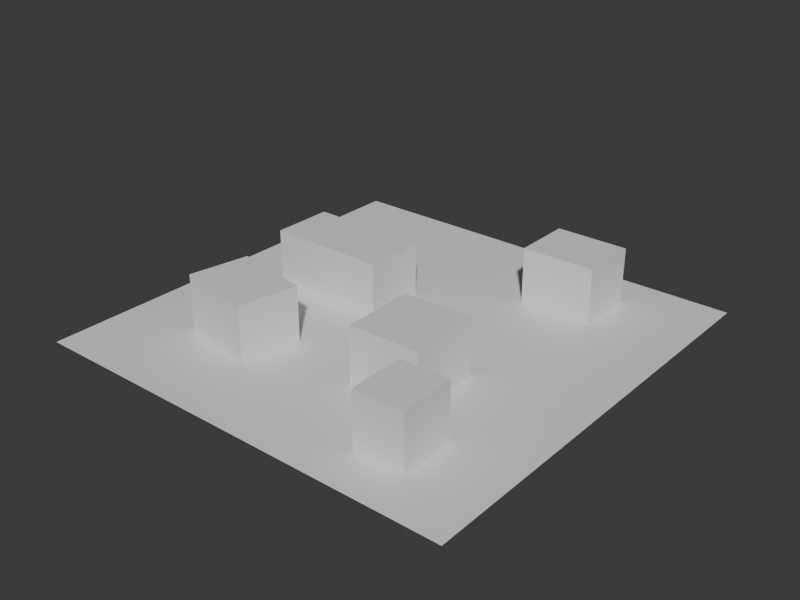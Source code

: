# Source: xinhua-villas-329-massing.blend  (saved by Blender 5.2.44; exported with 4.5.12 LTS)
import bpy
from mathutils import Matrix  # noqa: F401  (used for matrix-valued properties, if any)

bpy.ops.wm.read_factory_settings(use_empty=True)
scene = bpy.context.scene
scene.name = 'Scene'

# ---- collections
col_collection = bpy.data.collections.new('Collection'); scene.collection.children.link(col_collection)

# ---- materials (node trees are filled in below, after node groups)
mat_xinhua_villas_329_clean_massing_material = bpy.data.materials.new('xinhua-villas-329-clean-massing-material')
mat_xinhua_villas_329_clean_massing_material.diffuse_color = (0.525, 0.5882, 0.6424, 1.0)
mat_xinhua_villas_329_clean_massing_material.roughness = 0.95
mat_test_preview_ground_material = bpy.data.materials.new('test-preview-ground-material')
mat_test_preview_ground_material.diffuse_color = (0.14, 0.17, 0.18, 1.0)

# ---- material node trees
mat_xinhua_villas_329_clean_massing_material.use_nodes = True; mat_xinhua_villas_329_clean_massing_material.node_tree.nodes.clear()
_N = mat_xinhua_villas_329_clean_massing_material.node_tree.nodes; _L = mat_xinhua_villas_329_clean_massing_material.node_tree.links
n0 = _N.new('ShaderNodeBsdfPrincipled'); n0.name = 'Principled BSDF'; n0.location = (-200, 100)
n0.inputs[10].default_value = 0.005
n1 = _N.new('ShaderNodeOutputMaterial'); n1.name = 'Material Output'; n1.location = (200, 100)
_L.new(n0.outputs[0], n1.inputs[0])
n1.is_active_output = True
mat_test_preview_ground_material.use_nodes = True; mat_test_preview_ground_material.node_tree.nodes.clear()
_N = mat_test_preview_ground_material.node_tree.nodes; _L = mat_test_preview_ground_material.node_tree.links
n0 = _N.new('ShaderNodeBsdfPrincipled'); n0.name = 'Principled BSDF'; n0.location = (-200, 100)
n0.inputs[10].default_value = 0.005
n1 = _N.new('ShaderNodeOutputMaterial'); n1.name = 'Material Output'; n1.location = (200, 100)
_L.new(n0.outputs[0], n1.inputs[0])
n1.is_active_output = True

# ---- world
world_world = bpy.data.worlds.new('World'); scene.world = world_world
world_world.use_nodes = True; world_world.node_tree.nodes.clear()
_N = world_world.node_tree.nodes; _L = world_world.node_tree.links
n0 = _N.new('ShaderNodeOutputWorld'); n0.name = 'World Output'; n0.location = (200, 100)
n1 = _N.new('ShaderNodeBackground'); n1.name = 'Background'; n1.location = (-200, 100)
n1.inputs[0].default_value = (0.05088, 0.05088, 0.05088, 1.0)
_L.new(n1.outputs[0], n0.inputs[0])
n0.is_active_output = True
world_world.color = (0.03, 0.04, 0.045)
world_world.sun_shadow_jitter_overblur = 0.0

# ---- meshes
me_osm_way_864493174_mesh = bpy.data.meshes.new('osm-way-864493174-mesh')
me_osm_way_864493174_mesh.from_pydata([(0.373, -8.82, 0.0), (8.338, -8.645, 0.0), (8.118, -0.3303, 0.0), (0.151, -0.4971, 0.0), (0.373, -8.82, 6.272), (8.338, -8.645, 6.272), (8.118, -0.3303, 6.272), (0.151, -0.4971, 6.272)], [], [(3, 2, 1, 0), (4, 5, 6, 7), (0, 1, 5, 4), (1, 2, 6, 5), (2, 3, 7, 6), (3, 0, 4, 7)])
me_osm_way_864493174_mesh.materials.append(mat_xinhua_villas_329_clean_massing_material)
me_osm_way_864493174_mesh.update()
me_osm_way_864493244_mesh = bpy.data.meshes.new('osm-way-864493244-mesh')
me_osm_way_864493244_mesh.from_pydata([(-20.0, 2.501, 0.0), (-6.482, 2.401, 0.0), (-6.466, 9.342, 0.0), (-19.97, 9.44, 0.0), (-20.0, 2.501, 6.272), (-6.482, 2.401, 6.272), (-6.466, 9.342, 6.272), (-19.97, 9.44, 6.272)], [], [(3, 2, 1, 0), (4, 5, 6, 7), (0, 1, 5, 4), (1, 2, 6, 5), (2, 3, 7, 6), (3, 0, 4, 7)])
me_osm_way_864493244_mesh.materials.append(mat_xinhua_villas_329_clean_massing_material)
me_osm_way_864493244_mesh.update()
me_osm_way_864485664_mesh = bpy.data.meshes.new('osm-way-864485664-mesh')
me_osm_way_864485664_mesh.from_pydata([(-17.89, -4.376, 0.0), (-19.14, -11.14, 0.0), (-10.28, -12.8, 0.0), (-9.032, -6.038, 0.0), (-17.89, -4.376, 6.272), (-19.14, -11.14, 6.272), (-10.28, -12.8, 6.272), (-9.032, -6.038, 6.272)], [], [(3, 2, 1, 0), (4, 5, 6, 7), (0, 1, 5, 4), (1, 2, 6, 5), (2, 3, 7, 6), (3, 0, 4, 7)])
me_osm_way_864485664_mesh.materials.append(mat_xinhua_villas_329_clean_massing_material)
me_osm_way_864485664_mesh.update()
me_osm_way_864493173_mesh = bpy.data.meshes.new('osm-way-864493173-mesh')
me_osm_way_864493173_mesh.from_pydata([(7.912, -16.89, 0.0), (13.54, -16.77, 0.0), (13.37, -10.42, 0.0), (7.74, -10.54, 0.0), (7.912, -16.89, 6.272), (13.54, -16.77, 6.272), (13.37, -10.42, 6.272), (7.74, -10.54, 6.272)], [], [(3, 2, 1, 0), (4, 5, 6, 7), (0, 1, 5, 4), (1, 2, 6, 5), (2, 3, 7, 6), (3, 0, 4, 7)])
me_osm_way_864493173_mesh.materials.append(mat_xinhua_villas_329_clean_massing_material)
me_osm_way_864493173_mesh.update()
me_osm_way_864493245_mesh = bpy.data.meshes.new('osm-way-864493245-mesh')
me_osm_way_864493245_mesh.from_pydata([(3.097, 22.47, 0.0), (3.098, 15.7, 0.0), (11.38, 15.66, 0.0), (11.38, 22.44, 0.0), (3.097, 22.47, 6.272), (3.098, 15.7, 6.272), (11.38, 15.66, 6.272), (11.38, 22.44, 6.272)], [], [(3, 2, 1, 0), (4, 5, 6, 7), (0, 1, 5, 4), (1, 2, 6, 5), (2, 3, 7, 6), (3, 0, 4, 7)])
me_osm_way_864493245_mesh.materials.append(mat_xinhua_villas_329_clean_massing_material)
me_osm_way_864493245_mesh.update()
me_plane = bpy.data.meshes.new('Plane')
me_plane.from_pydata([(-24.6, -24.6, 0.0), (24.6, -24.6, 0.0), (-24.6, 24.6, 0.0), (24.6, 24.6, 0.0)], [], [(0, 1, 3, 2)])
_uv = me_plane.uv_layers.new(name='UVMap')
_uv.uv.foreach_set('vector', [0.0, 0.0, 1.0, 0.0, 1.0, 1.0, 0.0, 1.0])
me_plane.materials.append(mat_test_preview_ground_material)
me_plane.update()

# ---- objects
ob_osm_way_864493174 = bpy.data.objects.new('osm-way-864493174', me_osm_way_864493174_mesh)
ob_osm_way_864493244 = bpy.data.objects.new('osm-way-864493244', me_osm_way_864493244_mesh)
ob_osm_way_864485664 = bpy.data.objects.new('osm-way-864485664', me_osm_way_864485664_mesh)
ob_osm_way_864493173 = bpy.data.objects.new('osm-way-864493173', me_osm_way_864493173_mesh)
ob_osm_way_864493245 = bpy.data.objects.new('osm-way-864493245', me_osm_way_864493245_mesh)
ob_test_preview_ground = bpy.data.objects.new('test-preview-ground', me_plane)

# ---- transforms, parenting, visibility, modifiers, constraints
ob_osm_way_864493174.location = (0.0, 0.0, 0.0)
ob_osm_way_864493244.location = (0.0, 0.0, 0.0)
ob_osm_way_864485664.location = (0.0, 0.0, 0.0)
ob_osm_way_864493173.location = (0.0, 0.0, 0.0)
ob_osm_way_864493245.location = (0.0, 0.0, 0.0)
ob_test_preview_ground.location = (-3.228, 2.794, -0.025)

# ---- collection membership
col_collection.objects.link(ob_osm_way_864493174)
col_collection.objects.link(ob_osm_way_864493244)
col_collection.objects.link(ob_osm_way_864485664)
col_collection.objects.link(ob_osm_way_864493173)
col_collection.objects.link(ob_osm_way_864493245)
col_collection.objects.link(ob_test_preview_ground)

# ---- scene / render settings (as saved in the file)
scene.frame_start = 1; scene.frame_end = 250; scene.frame_set(1)
scene.render.engine = 'BLENDER_WORKBENCH'
scene.render.resolution_x = 960
scene.render.resolution_y = 720
scene.render.bake_bias = 0.0
scene.render.bake_samples = 0
scene.render.compositor_device = 'GPU'
scene.eevee.use_volume_custom_range = False
scene.eevee.fast_gi_thickness_near = 0.1
scene.eevee.fast_gi_thickness_far = 0.0
scene.eevee.ray_tracing_options.screen_trace_thickness = 0.1
bpy.context.view_layer.update()

# ---- added for rendering (the .blend has no active camera and no usable light): camera, sun
cam_auto = bpy.data.cameras.new('AutoCamera')
cam_auto.lens = 50.0
cam_auto.sensor_width = 36.0
cam_auto.clip_end = 1134.43
ob_auto_camera = bpy.data.objects.new('AutoCamera', cam_auto)
scene.collection.objects.link(ob_auto_camera)
ob_auto_camera.location = (61.412, -74.7746, 54.8358)
ob_auto_camera.rotation_euler = (1.09748, -7.21219e-08, 0.694738)
scene.camera = ob_auto_camera
light_auto_sun = bpy.data.lights.new('AutoSun', 'SUN')
light_auto_sun.energy = 3.0
light_auto_sun.angle = 0.0523599
ob_auto_sun = bpy.data.objects.new('AutoSun', light_auto_sun)
scene.collection.objects.link(ob_auto_sun)
ob_auto_sun.rotation_euler = (0.872665, 0.174533, 0.523599)
bpy.context.view_layer.update()
